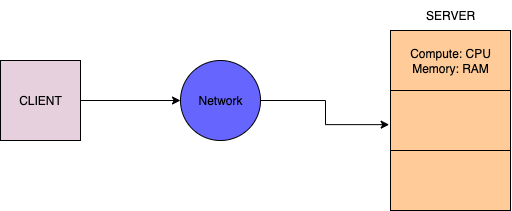

The diagram above was exported from draw.io. Its source (the exported page's mxGraphModel, read from the mxfile embedded in the PNG):
<mxGraphModel dx="919" dy="490" grid="1" gridSize="10" guides="1" tooltips="1" connect="1" arrows="1" fold="1" page="1" pageScale="1" pageWidth="850" pageHeight="1100" math="0" shadow="0">
  <root>
    <mxCell id="0" />
    <mxCell id="1" parent="0" />
    <mxCell id="go86eXXRwT7nZqnbmokK-5" value="Network" style="ellipse;whiteSpace=wrap;html=1;aspect=fixed;fillColor=#6666FF;" vertex="1" parent="1">
      <mxGeometry x="240" y="270" width="80" height="80" as="geometry" />
    </mxCell>
    <mxCell id="go86eXXRwT7nZqnbmokK-6" value="SERVER" style="text;html=1;align=center;verticalAlign=middle;whiteSpace=wrap;rounded=0;" vertex="1" parent="1">
      <mxGeometry x="480" y="210" width="60" height="30" as="geometry" />
    </mxCell>
    <mxCell id="go86eXXRwT7nZqnbmokK-7" style="edgeStyle=orthogonalEdgeStyle;rounded=0;orthogonalLoop=1;jettySize=auto;html=1;entryX=0;entryY=0.5;entryDx=0;entryDy=0;" edge="1" parent="1" source="go86eXXRwT7nZqnbmokK-1" target="go86eXXRwT7nZqnbmokK-5">
      <mxGeometry relative="1" as="geometry" />
    </mxCell>
    <mxCell id="go86eXXRwT7nZqnbmokK-1" value="CLIENT" style="whiteSpace=wrap;html=1;aspect=fixed;fillColor=#E6D0DE;" vertex="1" parent="1">
      <mxGeometry x="60" y="270" width="80" height="80" as="geometry" />
    </mxCell>
    <mxCell id="go86eXXRwT7nZqnbmokK-8" style="edgeStyle=orthogonalEdgeStyle;rounded=0;orthogonalLoop=1;jettySize=auto;html=1;entryX=-0.011;entryY=0.569;entryDx=0;entryDy=0;entryPerimeter=0;" edge="1" parent="1" source="go86eXXRwT7nZqnbmokK-5" target="go86eXXRwT7nZqnbmokK-3">
      <mxGeometry relative="1" as="geometry" />
    </mxCell>
    <mxCell id="go86eXXRwT7nZqnbmokK-9" value="" style="group" vertex="1" connectable="0" parent="1">
      <mxGeometry x="450" y="240" width="120" height="180" as="geometry" />
    </mxCell>
    <mxCell id="go86eXXRwT7nZqnbmokK-2" value="Compute: CPU&lt;div&gt;Memory: RAM&lt;/div&gt;" style="rounded=0;whiteSpace=wrap;html=1;fillColor=#FFCC99;" vertex="1" parent="go86eXXRwT7nZqnbmokK-9">
      <mxGeometry width="120" height="60" as="geometry" />
    </mxCell>
    <mxCell id="go86eXXRwT7nZqnbmokK-3" value="" style="rounded=0;whiteSpace=wrap;html=1;fillColor=#FFCC99;" vertex="1" parent="go86eXXRwT7nZqnbmokK-9">
      <mxGeometry y="60" width="120" height="60" as="geometry" />
    </mxCell>
    <mxCell id="go86eXXRwT7nZqnbmokK-4" value="" style="rounded=0;whiteSpace=wrap;html=1;fillColor=#FFCC99;" vertex="1" parent="go86eXXRwT7nZqnbmokK-9">
      <mxGeometry y="120" width="120" height="60" as="geometry" />
    </mxCell>
  </root>
</mxGraphModel>